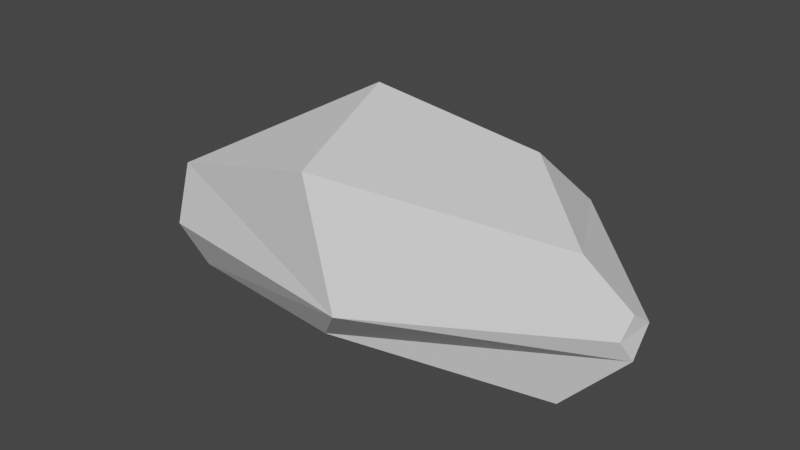 # Source: Middle_Obstacle_1.blend  (saved by Blender 2.82.7; exported with 4.5.12 LTS)
import bpy
from mathutils import Matrix  # noqa: F401  (used for matrix-valued properties, if any)

bpy.ops.wm.read_factory_settings(use_empty=True)
scene = bpy.context.scene
scene.name = 'Scene'

# ---- collections
col_collection = bpy.data.collections.new('Collection'); scene.collection.children.link(col_collection)

# ---- world
world_world = bpy.data.worlds.new('World'); scene.world = world_world
world_world.use_nodes = True; world_world.node_tree.nodes.clear()
_N = world_world.node_tree.nodes; _L = world_world.node_tree.links
n0 = _N.new('ShaderNodeOutputWorld'); n0.name = 'World Output'; n0.location = (300, 300)
n1 = _N.new('ShaderNodeBackground'); n1.name = 'Background'; n1.location = (10, 300)
n1.inputs[0].default_value = (0.05088, 0.05088, 0.05088, 1.0)
_L.new(n1.outputs[0], n0.inputs[0])
n0.is_active_output = True
world_world.color = (0.05088, 0.05088, 0.05088)
world_world.use_sun_shadow = False
world_world.sun_shadow_jitter_overblur = 0.0

# ---- meshes
me_icosphere_002 = bpy.data.meshes.new('Icosphere.002')
me_icosphere_002.from_pydata([(-0.439, 0.7039, -0.8047), (0.04267, -0.9306, 0.8645), (-1.31, 0.4087, 0.3923), (0.9449, 0.513, 0.7684), (1.698, -0.1066, 0.4843), (-0.282, 0.2225, 1.087), (0.3293, -0.1136, -0.8515), (0.08422, -0.8076, -0.4237), (1.606, -0.1312, -0.7043), (-1.636, -0.3986, -0.6495), (-1.301, 0.2053, -0.6784), (0.9042, 0.8103, -0.4355), (0.4889, -1.148, 0.02982), (-1.664, -0.496, 0.2968), (1.008, 1.174, 0.1777), (-1.65, -0.6473, -0.1763), (-1.881, 0.09536, 0.01388), (-1.884, 0.05862, -0.1699), (-1.93, -0.0556, -0.1816), (-1.927, -0.08751, 0.01401), (2.067, -0.201, 0.02009), (2.111, -0.08727, -0.1636), (2.104, 0.1017, 0.04098), (2.086, -0.08386, 0.1744)], [], [(7, 9, 6, 8), (8, 21, 20, 12, 7), (13, 1, 5, 2), (16, 19, 13, 2), (10, 9, 18, 17), (10, 0, 6, 9), (8, 6, 0, 11), (11, 14, 22, 21, 8), (3, 4, 23, 22, 14), (9, 7, 12, 15), (1, 4, 3, 5), (12, 1, 13, 15), (0, 2, 14, 11), (2, 5, 3, 14), (19, 18, 9, 15, 13), (16, 17, 18, 19), (0, 10, 17, 16, 2), (20, 21, 22, 23), (4, 1, 12, 20, 23)])
_uv = me_icosphere_002.uv_layers.new(name='UVMap')
_uv.uv.foreach_set('vector', [0.0, 0.1575, 0.1357, 0.1575, 0.8059, 0.05993, 0.6812, 0.1575, 0.6812, 0.1575, 0.6477, 0.2163, 0.6581, 0.2362, 0.8182, 0.2362, 0.863, 0.1575, 0.9851, 0.289, 0.8643, 0.3149, 0.1818, 0.3937, 0.4468, 0.2887, 0.2282, 0.2454, 0.1652, 0.2479, 0.1069, 0.289, 0.4468, 0.2887, 0.25, 0.1181, 0.1357, 0.1575, 0.1727, 0.2206, 0.1933, 0.2162, 0.25, 0.1181, 0.3406, 0.1176, 0.06787, 0.0399, 0.1357, 0.1575, 0.6812, 0.1575, 0.478, 0.04062, 0.3867, 0.1176, 0.4994, 0.1575, 0.4994, 0.1575, 0.4545, 0.2362, 0.611, 0.2362, 0.6477, 0.2163, 0.6812, 0.1575, 0.5006, 0.3149, 0.6824, 0.3149, 0.6518, 0.2625, 0.611, 0.2362, 0.4545, 0.2362, 0.1357, 0.1575, 0.863, 0.1575, 0.8182, 0.2362, 0.1213, 0.2233, 0.8643, 0.3149, 0.6824, 0.3149, 0.5006, 0.3149, 0.9325, 0.4318, 0.8182, 0.2362, 0.8643, 0.3149, 0.1069, 0.289, 0.1213, 0.2233, 0.3406, 0.1176, 0.4468, 0.2887, 0.4545, 0.2362, 0.4994, 0.1575, 0.4468, 0.2887, 0.3513, 0.4125, 0.5006, 0.3149, 0.4545, 0.2362, 0.1652, 0.2479, 0.1727, 0.2206, 0.1357, 0.1575, 0.1213, 0.2233, 0.1069, 0.289, 0.2282, 0.2454, 0.1933, 0.2162, 0.1727, 0.2206, 0.1652, 0.2479, 0.3406, 0.1176, 0.25, 0.1181, 0.1933, 0.2162, 0.2282, 0.2454, 0.4468, 0.2887, 0.6581, 0.2362, 0.6477, 0.2163, 0.611, 0.2362, 0.6518, 0.2625, 0.6824, 0.3149, 0.8643, 0.3149, 0.8182, 0.2362, 0.6581, 0.2362, 0.6518, 0.2625])
me_icosphere_002.use_remesh_fix_poles = True
me_icosphere_002.use_remesh_preserve_attributes = False
me_icosphere_002.use_mirror_vertex_groups = False
me_icosphere_002.update()

# ---- objects
ob_icosphere = bpy.data.objects.new('Icosphere', me_icosphere_002)

# ---- transforms, parenting, visibility, modifiers, constraints
ob_icosphere.location = (0.0, 0.0, 0.0)
ob_icosphere.lineart.crease_threshold = 0.0

# ---- collection membership
col_collection.objects.link(ob_icosphere)

# ---- scene / render settings (as saved in the file)
scene.frame_start = 1; scene.frame_end = 250; scene.frame_set(0)
scene.render.engine = 'CYCLES'
scene.render.use_persistent_data = True
scene.cycles.use_denoising = False
scene.cycles.samples = 300
scene.cycles.sampling_pattern = 'TABULATED_SOBOL'
scene.cycles.use_adaptive_sampling = False
scene.cycles.use_light_tree = False
scene.cycles.caustics_reflective = False
scene.cycles.caustics_refractive = False
scene.cycles.blur_glossy = 0.5
scene.cycles.max_bounces = 8
scene.cycles.diffuse_bounces = 2
scene.cycles.glossy_bounces = 2
scene.cycles.transmission_bounces = 8
scene.cycles.sample_clamp_direct = 10.0
scene.cycles.sample_clamp_indirect = 7.0
scene.view_settings.view_transform = 'Filmic'
bpy.context.view_layer.update()

# ---- added for rendering (the .blend has no active camera and no usable light): camera, sun
cam_auto = bpy.data.cameras.new('AutoCamera')
cam_auto.lens = 50.0
cam_auto.sensor_width = 36.0
cam_auto.clip_end = 1000.0
ob_auto_camera = bpy.data.objects.new('AutoCamera', cam_auto)
scene.collection.objects.link(ob_auto_camera)
ob_auto_camera.location = (4.76088, -5.59085, 3.85381)
ob_auto_camera.rotation_euler = (1.09748, -7.21219e-08, 0.694738)
scene.camera = ob_auto_camera
light_auto_sun = bpy.data.lights.new('AutoSun', 'SUN')
light_auto_sun.energy = 3.0
light_auto_sun.angle = 0.0523599
ob_auto_sun = bpy.data.objects.new('AutoSun', light_auto_sun)
scene.collection.objects.link(ob_auto_sun)
ob_auto_sun.rotation_euler = (0.872665, 0.174533, 0.523599)
bpy.context.view_layer.update()
